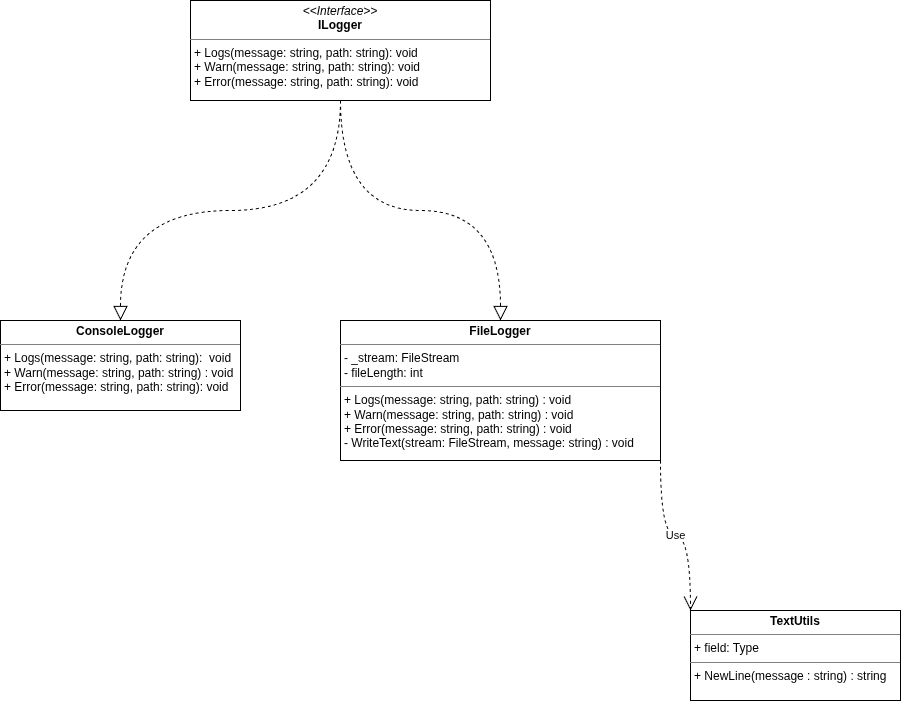

The diagram above was exported from draw.io. Its source (the exported page's mxGraphModel, read from the mxfile embedded in the PNG):
<mxGraphModel dx="872" dy="483" grid="1" gridSize="10" guides="1" tooltips="1" connect="1" arrows="1" fold="1" page="1" pageScale="1" pageWidth="850" pageHeight="1100" math="0" shadow="0">
  <root>
    <mxCell id="0" />
    <mxCell id="1" parent="0" />
    <mxCell id="Gs-awhzihsnnBboTr1tJ-4" parent="1" style="verticalAlign=top;align=left;overflow=fill;html=1;whiteSpace=wrap;" value="&lt;p style=&quot;margin:0px;margin-top:4px;text-align:center;&quot;&gt;&lt;i&gt;&amp;lt;&amp;lt;Interface&amp;gt;&amp;gt;&lt;/i&gt;&lt;br&gt;&lt;b&gt;ILogger&lt;/b&gt;&lt;/p&gt;&lt;hr size=&quot;1&quot; style=&quot;border-style:solid;&quot;&gt;&lt;p style=&quot;margin:0px;margin-left:4px;&quot;&gt;+ Logs(message: string, path: string): void&lt;br&gt;+ Warn(message: string, path: string): void&lt;/p&gt;&lt;p style=&quot;margin:0px;margin-left:4px;&quot;&gt;+ Error(message: string, path: string): void&lt;/p&gt;" vertex="1">
      <mxGeometry height="100" width="300" x="320" y="170" as="geometry" />
    </mxCell>
    <mxCell id="Gs-awhzihsnnBboTr1tJ-5" parent="1" style="verticalAlign=top;align=left;overflow=fill;html=1;whiteSpace=wrap;" value="&lt;p style=&quot;margin:0px;margin-top:4px;text-align:center;&quot;&gt;&lt;b&gt;ConsoleLogger&lt;/b&gt;&lt;/p&gt;&lt;hr size=&quot;1&quot; style=&quot;border-style:solid;&quot;&gt;&lt;p style=&quot;margin:0px;margin-left:4px;&quot;&gt;&lt;span style=&quot;background-color: transparent; color: light-dark(rgb(0, 0, 0), rgb(255, 255, 255));&quot;&gt;+ Logs(message: string, path: string):&amp;nbsp; void&lt;/span&gt;&lt;/p&gt;&lt;p style=&quot;margin:0px;margin-left:4px;&quot;&gt;&lt;span style=&quot;background-color: transparent; color: light-dark(rgb(0, 0, 0), rgb(255, 255, 255));&quot;&gt;+ Warn(message: string, path: string) : void&lt;/span&gt;&lt;/p&gt;&lt;p style=&quot;margin:0px;margin-left:4px;&quot;&gt;&lt;span style=&quot;background-color: transparent; color: light-dark(rgb(0, 0, 0), rgb(255, 255, 255));&quot;&gt;+ Error(message: string, path: string): void&lt;/span&gt;&lt;/p&gt;" vertex="1">
      <mxGeometry height="90" width="240" x="130" y="490" as="geometry" />
    </mxCell>
    <mxCell id="Gs-awhzihsnnBboTr1tJ-6" parent="1" style="verticalAlign=top;align=left;overflow=fill;html=1;whiteSpace=wrap;" value="&lt;p style=&quot;margin:0px;margin-top:4px;text-align:center;&quot;&gt;&lt;b&gt;FileLogger&lt;/b&gt;&lt;/p&gt;&lt;hr size=&quot;1&quot; style=&quot;border-style:solid;&quot;&gt;&lt;p style=&quot;margin:0px;margin-left:4px;&quot;&gt;- _stream: FileStream&lt;/p&gt;&lt;p style=&quot;margin:0px;margin-left:4px;&quot;&gt;- fileLength: int&lt;/p&gt;&lt;hr size=&quot;1&quot; style=&quot;border-style:solid;&quot;&gt;&lt;p style=&quot;margin:0px;margin-left:4px;&quot;&gt;+ Logs(message: string, path: string) : void&lt;/p&gt;&lt;p style=&quot;margin:0px;margin-left:4px;&quot;&gt;+ Warn(message: string, path: string) : void&lt;/p&gt;&lt;p style=&quot;margin:0px;margin-left:4px;&quot;&gt;+ Error(message: string, path: string) : void&lt;/p&gt;&lt;p style=&quot;margin:0px;margin-left:4px;&quot;&gt;- WriteText(stream: FileStream, message: string) : void&lt;/p&gt;" vertex="1">
      <mxGeometry height="140" width="320" x="470" y="490" as="geometry" />
    </mxCell>
    <mxCell id="Gs-awhzihsnnBboTr1tJ-7" edge="1" parent="1" source="Gs-awhzihsnnBboTr1tJ-4" style="endArrow=block;dashed=1;endFill=0;endSize=12;html=1;rounded=0;exitX=0.5;exitY=1;exitDx=0;exitDy=0;entryX=0.5;entryY=0;entryDx=0;entryDy=0;edgeStyle=orthogonalEdgeStyle;curved=1;" target="Gs-awhzihsnnBboTr1tJ-5" value="">
      <mxGeometry relative="1" width="160" as="geometry">
        <mxPoint x="345" y="350" as="sourcePoint" />
        <mxPoint x="505" y="350" as="targetPoint" />
      </mxGeometry>
    </mxCell>
    <mxCell id="Gs-awhzihsnnBboTr1tJ-8" edge="1" parent="1" source="Gs-awhzihsnnBboTr1tJ-4" style="endArrow=block;dashed=1;endFill=0;endSize=12;html=1;rounded=0;exitX=0.5;exitY=1;exitDx=0;exitDy=0;entryX=0.5;entryY=0;entryDx=0;entryDy=0;edgeStyle=orthogonalEdgeStyle;curved=1;" target="Gs-awhzihsnnBboTr1tJ-6" value="">
      <mxGeometry relative="1" width="160" as="geometry">
        <mxPoint x="480" y="280" as="sourcePoint" />
        <mxPoint x="300" y="500" as="targetPoint" />
      </mxGeometry>
    </mxCell>
    <mxCell id="Gs-awhzihsnnBboTr1tJ-10" parent="1" style="verticalAlign=top;align=left;overflow=fill;html=1;whiteSpace=wrap;" value="&lt;p style=&quot;margin:0px;margin-top:4px;text-align:center;&quot;&gt;&lt;b&gt;TextUtils&lt;/b&gt;&lt;/p&gt;&lt;hr size=&quot;1&quot; style=&quot;border-style:solid;&quot;&gt;&lt;p style=&quot;margin:0px;margin-left:4px;&quot;&gt;+ field: Type&lt;/p&gt;&lt;hr size=&quot;1&quot; style=&quot;border-style:solid;&quot;&gt;&lt;p style=&quot;margin:0px;margin-left:4px;&quot;&gt;+ NewLine(message : string) : string&lt;/p&gt;" vertex="1">
      <mxGeometry height="90" width="210" x="820" y="780" as="geometry" />
    </mxCell>
    <mxCell id="Gs-awhzihsnnBboTr1tJ-11" edge="1" parent="1" source="Gs-awhzihsnnBboTr1tJ-6" style="endArrow=open;endSize=12;dashed=1;html=1;rounded=0;exitX=1;exitY=1;exitDx=0;exitDy=0;entryX=0;entryY=0;entryDx=0;entryDy=0;edgeStyle=orthogonalEdgeStyle;curved=1;" target="Gs-awhzihsnnBboTr1tJ-10" value="Use">
      <mxGeometry relative="1" width="160" as="geometry">
        <mxPoint x="600" y="730" as="sourcePoint" />
        <mxPoint x="760" y="730" as="targetPoint" />
      </mxGeometry>
    </mxCell>
  </root>
</mxGraphModel>